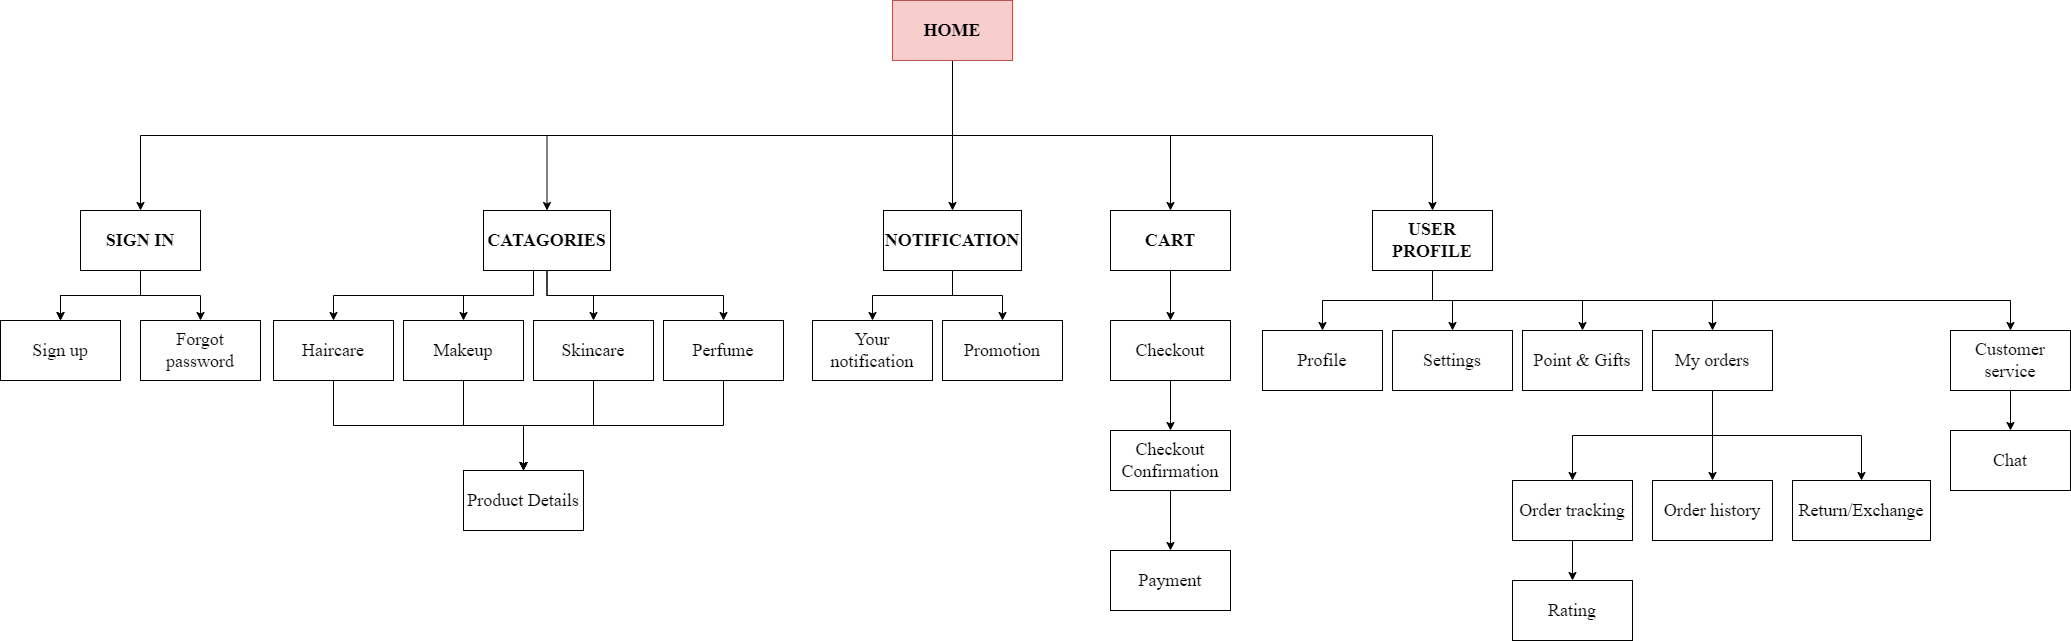

The diagram above was exported from draw.io. Its source (the exported page's mxGraphModel, read from the mxfile embedded in the PNG):
<mxGraphModel dx="2398" dy="1621" grid="1" gridSize="10" guides="1" tooltips="1" connect="1" arrows="1" fold="1" page="1" pageScale="1" pageWidth="1100" pageHeight="850" math="0" shadow="0">
  <root>
    <mxCell id="0" />
    <mxCell id="1" parent="0" />
    <mxCell id="qPw8elahYUg16upQKfRe-7" style="edgeStyle=orthogonalEdgeStyle;rounded=0;orthogonalLoop=1;jettySize=auto;html=1;entryX=0.5;entryY=0;entryDx=0;entryDy=0;exitX=0.5;exitY=1;exitDx=0;exitDy=0;fontFamily=Times New Roman;fontSize=18;" parent="1" source="qPw8elahYUg16upQKfRe-1" target="qPw8elahYUg16upQKfRe-5" edge="1">
      <mxGeometry relative="1" as="geometry" />
    </mxCell>
    <mxCell id="5PHTcOXG8ZRZ5wDFgB-F-1" style="edgeStyle=orthogonalEdgeStyle;rounded=0;orthogonalLoop=1;jettySize=auto;html=1;entryX=0.5;entryY=0;entryDx=0;entryDy=0;exitX=0.5;exitY=1;exitDx=0;exitDy=0;fontFamily=Times New Roman;fontSize=18;" parent="1" source="qPw8elahYUg16upQKfRe-1" target="qPw8elahYUg16upQKfRe-2" edge="1">
      <mxGeometry relative="1" as="geometry" />
    </mxCell>
    <mxCell id="5PHTcOXG8ZRZ5wDFgB-F-2" style="edgeStyle=orthogonalEdgeStyle;rounded=0;orthogonalLoop=1;jettySize=auto;html=1;exitX=0.5;exitY=1;exitDx=0;exitDy=0;fontFamily=Times New Roman;fontSize=18;" parent="1" source="qPw8elahYUg16upQKfRe-1" target="qPw8elahYUg16upQKfRe-4" edge="1">
      <mxGeometry relative="1" as="geometry" />
    </mxCell>
    <mxCell id="5PHTcOXG8ZRZ5wDFgB-F-3" style="edgeStyle=orthogonalEdgeStyle;rounded=0;orthogonalLoop=1;jettySize=auto;html=1;entryX=0.5;entryY=0;entryDx=0;entryDy=0;exitX=0.5;exitY=1;exitDx=0;exitDy=0;fontFamily=Times New Roman;fontSize=18;" parent="1" source="qPw8elahYUg16upQKfRe-1" target="qPw8elahYUg16upQKfRe-3" edge="1">
      <mxGeometry relative="1" as="geometry" />
    </mxCell>
    <mxCell id="OY5UK7eDKRvwSqBt3Tt2-15" style="edgeStyle=orthogonalEdgeStyle;rounded=0;orthogonalLoop=1;jettySize=auto;html=1;entryX=0.5;entryY=0;entryDx=0;entryDy=0;exitX=0.5;exitY=1;exitDx=0;exitDy=0;fontFamily=Times New Roman;fontSize=18;" parent="1" source="qPw8elahYUg16upQKfRe-1" target="OY5UK7eDKRvwSqBt3Tt2-14" edge="1">
      <mxGeometry relative="1" as="geometry" />
    </mxCell>
    <mxCell id="qPw8elahYUg16upQKfRe-1" value="HOME" style="rounded=0;whiteSpace=wrap;html=1;fillColor=#f8cecc;strokeColor=#b85450;fontFamily=Times New Roman;fontSize=18;fontStyle=1" parent="1" vertex="1">
      <mxGeometry x="242" y="-10" width="120" height="60" as="geometry" />
    </mxCell>
    <mxCell id="nXRH10NaO_-J1n20tTJj-4" style="edgeStyle=orthogonalEdgeStyle;rounded=0;orthogonalLoop=1;jettySize=auto;html=1;entryX=0.5;entryY=0;entryDx=0;entryDy=0;exitX=0.5;exitY=1;exitDx=0;exitDy=0;fontFamily=Times New Roman;fontSize=18;" parent="1" source="qPw8elahYUg16upQKfRe-2" target="5PHTcOXG8ZRZ5wDFgB-F-4" edge="1">
      <mxGeometry relative="1" as="geometry" />
    </mxCell>
    <mxCell id="nXRH10NaO_-J1n20tTJj-5" style="edgeStyle=orthogonalEdgeStyle;rounded=0;orthogonalLoop=1;jettySize=auto;html=1;entryX=0.5;entryY=0;entryDx=0;entryDy=0;exitX=0.5;exitY=1;exitDx=0;exitDy=0;fontFamily=Times New Roman;fontSize=18;" parent="1" source="qPw8elahYUg16upQKfRe-2" target="5PHTcOXG8ZRZ5wDFgB-F-6" edge="1">
      <mxGeometry relative="1" as="geometry">
        <Array as="points">
          <mxPoint x="-117" y="285" />
          <mxPoint x="-187" y="285" />
        </Array>
      </mxGeometry>
    </mxCell>
    <mxCell id="nXRH10NaO_-J1n20tTJj-6" style="edgeStyle=orthogonalEdgeStyle;rounded=0;orthogonalLoop=1;jettySize=auto;html=1;entryX=0.5;entryY=0;entryDx=0;entryDy=0;exitX=0.5;exitY=1;exitDx=0;exitDy=0;fontFamily=Times New Roman;fontSize=18;" parent="1" target="5PHTcOXG8ZRZ5wDFgB-F-7" edge="1">
      <mxGeometry relative="1" as="geometry">
        <mxPoint x="-117" y="255" as="sourcePoint" />
        <mxPoint x="-357" y="305" as="targetPoint" />
        <Array as="points">
          <mxPoint x="-117" y="285" />
          <mxPoint x="-317" y="285" />
        </Array>
      </mxGeometry>
    </mxCell>
    <mxCell id="nXRH10NaO_-J1n20tTJj-13" style="edgeStyle=orthogonalEdgeStyle;rounded=0;orthogonalLoop=1;jettySize=auto;html=1;entryX=0.5;entryY=0;entryDx=0;entryDy=0;exitX=0.5;exitY=1;exitDx=0;exitDy=0;fontFamily=Times New Roman;fontSize=18;" parent="1" source="qPw8elahYUg16upQKfRe-2" target="nXRH10NaO_-J1n20tTJj-12" edge="1">
      <mxGeometry relative="1" as="geometry" />
    </mxCell>
    <mxCell id="qPw8elahYUg16upQKfRe-2" value="CATAGORIES" style="rounded=0;whiteSpace=wrap;html=1;fontFamily=Times New Roman;fontSize=18;fontStyle=1" parent="1" vertex="1">
      <mxGeometry x="-167" y="200" width="127" height="60" as="geometry" />
    </mxCell>
    <mxCell id="nXRH10NaO_-J1n20tTJj-19" style="edgeStyle=orthogonalEdgeStyle;rounded=0;orthogonalLoop=1;jettySize=auto;html=1;entryX=0.5;entryY=0;entryDx=0;entryDy=0;exitX=0.5;exitY=1;exitDx=0;exitDy=0;fontFamily=Times New Roman;fontSize=18;" parent="1" source="qPw8elahYUg16upQKfRe-3" target="nXRH10NaO_-J1n20tTJj-14" edge="1">
      <mxGeometry relative="1" as="geometry" />
    </mxCell>
    <mxCell id="qPw8elahYUg16upQKfRe-3" value="CART" style="rounded=0;whiteSpace=wrap;html=1;fontFamily=Times New Roman;fontSize=18;fontStyle=1" parent="1" vertex="1">
      <mxGeometry x="460" y="200" width="120" height="60" as="geometry" />
    </mxCell>
    <mxCell id="nXRH10NaO_-J1n20tTJj-10" style="edgeStyle=orthogonalEdgeStyle;rounded=0;orthogonalLoop=1;jettySize=auto;html=1;entryX=0.5;entryY=0;entryDx=0;entryDy=0;exitX=0.5;exitY=1;exitDx=0;exitDy=0;fontFamily=Times New Roman;fontSize=18;" parent="1" source="qPw8elahYUg16upQKfRe-4" target="nXRH10NaO_-J1n20tTJj-8" edge="1">
      <mxGeometry relative="1" as="geometry" />
    </mxCell>
    <mxCell id="nXRH10NaO_-J1n20tTJj-11" style="edgeStyle=orthogonalEdgeStyle;rounded=0;orthogonalLoop=1;jettySize=auto;html=1;entryX=0.5;entryY=0;entryDx=0;entryDy=0;exitX=0.5;exitY=1;exitDx=0;exitDy=0;fontFamily=Times New Roman;fontSize=18;" parent="1" source="qPw8elahYUg16upQKfRe-4" target="nXRH10NaO_-J1n20tTJj-7" edge="1">
      <mxGeometry relative="1" as="geometry" />
    </mxCell>
    <mxCell id="qPw8elahYUg16upQKfRe-4" value="NOTIFICATION" style="rounded=0;whiteSpace=wrap;html=1;fontFamily=Times New Roman;fontSize=18;fontStyle=1" parent="1" vertex="1">
      <mxGeometry x="233" y="200" width="138" height="60" as="geometry" />
    </mxCell>
    <mxCell id="nXRH10NaO_-J1n20tTJj-27" style="edgeStyle=orthogonalEdgeStyle;rounded=0;orthogonalLoop=1;jettySize=auto;html=1;entryX=0.5;entryY=0;entryDx=0;entryDy=0;exitX=0.5;exitY=1;exitDx=0;exitDy=0;fontFamily=Times New Roman;fontSize=18;" parent="1" edge="1">
      <mxGeometry relative="1" as="geometry">
        <Array as="points">
          <mxPoint x="782" y="290" />
          <mxPoint x="672" y="290" />
        </Array>
        <mxPoint x="782" y="260" as="sourcePoint" />
        <mxPoint x="672" y="320" as="targetPoint" />
      </mxGeometry>
    </mxCell>
    <mxCell id="OY5UK7eDKRvwSqBt3Tt2-1" style="edgeStyle=orthogonalEdgeStyle;rounded=0;orthogonalLoop=1;jettySize=auto;html=1;entryX=0.5;entryY=0;entryDx=0;entryDy=0;fontFamily=Times New Roman;fontSize=18;" parent="1" source="qPw8elahYUg16upQKfRe-5" target="nXRH10NaO_-J1n20tTJj-21" edge="1">
      <mxGeometry relative="1" as="geometry" />
    </mxCell>
    <mxCell id="OY5UK7eDKRvwSqBt3Tt2-2" style="edgeStyle=orthogonalEdgeStyle;rounded=0;orthogonalLoop=1;jettySize=auto;html=1;entryX=0.5;entryY=0;entryDx=0;entryDy=0;exitX=0.5;exitY=1;exitDx=0;exitDy=0;fontFamily=Times New Roman;fontSize=18;" parent="1" source="qPw8elahYUg16upQKfRe-5" target="nXRH10NaO_-J1n20tTJj-22" edge="1">
      <mxGeometry relative="1" as="geometry" />
    </mxCell>
    <mxCell id="OY5UK7eDKRvwSqBt3Tt2-3" style="edgeStyle=orthogonalEdgeStyle;rounded=0;orthogonalLoop=1;jettySize=auto;html=1;entryX=0.5;entryY=0;entryDx=0;entryDy=0;exitX=0.5;exitY=1;exitDx=0;exitDy=0;fontFamily=Times New Roman;fontSize=18;" parent="1" source="qPw8elahYUg16upQKfRe-5" target="nXRH10NaO_-J1n20tTJj-23" edge="1">
      <mxGeometry relative="1" as="geometry" />
    </mxCell>
    <mxCell id="OY5UK7eDKRvwSqBt3Tt2-27" value="" style="edgeStyle=orthogonalEdgeStyle;rounded=0;orthogonalLoop=1;jettySize=auto;html=1;exitX=0.5;exitY=1;exitDx=0;exitDy=0;fontFamily=Times New Roman;fontSize=18;" parent="1" source="qPw8elahYUg16upQKfRe-5" target="OY5UK7eDKRvwSqBt3Tt2-26" edge="1">
      <mxGeometry relative="1" as="geometry" />
    </mxCell>
    <mxCell id="qPw8elahYUg16upQKfRe-5" value="USER PROFILE" style="rounded=0;whiteSpace=wrap;html=1;fontFamily=Times New Roman;fontSize=18;fontStyle=1" parent="1" vertex="1">
      <mxGeometry x="722" y="200" width="120" height="60" as="geometry" />
    </mxCell>
    <mxCell id="OY5UK7eDKRvwSqBt3Tt2-12" style="edgeStyle=orthogonalEdgeStyle;rounded=0;orthogonalLoop=1;jettySize=auto;html=1;entryX=0.5;entryY=0;entryDx=0;entryDy=0;fontFamily=Times New Roman;fontSize=18;" parent="1" source="5PHTcOXG8ZRZ5wDFgB-F-4" target="OY5UK7eDKRvwSqBt3Tt2-4" edge="1">
      <mxGeometry relative="1" as="geometry" />
    </mxCell>
    <mxCell id="5PHTcOXG8ZRZ5wDFgB-F-4" value="Skincare" style="rounded=0;whiteSpace=wrap;html=1;fontFamily=Times New Roman;fontSize=18;" parent="1" vertex="1">
      <mxGeometry x="-117" y="310" width="120" height="60" as="geometry" />
    </mxCell>
    <mxCell id="OY5UK7eDKRvwSqBt3Tt2-11" style="edgeStyle=orthogonalEdgeStyle;rounded=0;orthogonalLoop=1;jettySize=auto;html=1;entryX=0.5;entryY=0;entryDx=0;entryDy=0;fontFamily=Times New Roman;fontSize=18;" parent="1" source="5PHTcOXG8ZRZ5wDFgB-F-6" target="OY5UK7eDKRvwSqBt3Tt2-4" edge="1">
      <mxGeometry relative="1" as="geometry" />
    </mxCell>
    <mxCell id="5PHTcOXG8ZRZ5wDFgB-F-6" value="Makeup" style="rounded=0;whiteSpace=wrap;html=1;fontFamily=Times New Roman;fontSize=18;" parent="1" vertex="1">
      <mxGeometry x="-247" y="310" width="120" height="60" as="geometry" />
    </mxCell>
    <mxCell id="OY5UK7eDKRvwSqBt3Tt2-10" style="edgeStyle=orthogonalEdgeStyle;rounded=0;orthogonalLoop=1;jettySize=auto;html=1;entryX=0.5;entryY=0;entryDx=0;entryDy=0;exitX=0.5;exitY=1;exitDx=0;exitDy=0;fontFamily=Times New Roman;fontSize=18;" parent="1" source="5PHTcOXG8ZRZ5wDFgB-F-7" target="OY5UK7eDKRvwSqBt3Tt2-4" edge="1">
      <mxGeometry relative="1" as="geometry" />
    </mxCell>
    <mxCell id="5PHTcOXG8ZRZ5wDFgB-F-7" value="Haircare" style="rounded=0;whiteSpace=wrap;html=1;fontFamily=Times New Roman;fontSize=18;" parent="1" vertex="1">
      <mxGeometry x="-377" y="310" width="120" height="60" as="geometry" />
    </mxCell>
    <mxCell id="nXRH10NaO_-J1n20tTJj-7" value="Promotion" style="rounded=0;whiteSpace=wrap;html=1;fontFamily=Times New Roman;fontSize=18;" parent="1" vertex="1">
      <mxGeometry x="292" y="310" width="120" height="60" as="geometry" />
    </mxCell>
    <mxCell id="nXRH10NaO_-J1n20tTJj-8" value="Your notification" style="rounded=0;whiteSpace=wrap;html=1;fontFamily=Times New Roman;fontSize=18;" parent="1" vertex="1">
      <mxGeometry x="162" y="310" width="120" height="60" as="geometry" />
    </mxCell>
    <mxCell id="OY5UK7eDKRvwSqBt3Tt2-13" style="edgeStyle=orthogonalEdgeStyle;rounded=0;orthogonalLoop=1;jettySize=auto;html=1;entryX=0.5;entryY=0;entryDx=0;entryDy=0;exitX=0.5;exitY=1;exitDx=0;exitDy=0;fontFamily=Times New Roman;fontSize=18;" parent="1" source="nXRH10NaO_-J1n20tTJj-12" target="OY5UK7eDKRvwSqBt3Tt2-4" edge="1">
      <mxGeometry relative="1" as="geometry" />
    </mxCell>
    <mxCell id="nXRH10NaO_-J1n20tTJj-12" value="Perfume" style="rounded=0;whiteSpace=wrap;html=1;fontFamily=Times New Roman;fontSize=18;" parent="1" vertex="1">
      <mxGeometry x="13" y="310" width="120" height="60" as="geometry" />
    </mxCell>
    <mxCell id="OY5UK7eDKRvwSqBt3Tt2-22" value="" style="edgeStyle=orthogonalEdgeStyle;rounded=0;orthogonalLoop=1;jettySize=auto;html=1;fontFamily=Times New Roman;fontSize=18;" parent="1" source="nXRH10NaO_-J1n20tTJj-14" target="OY5UK7eDKRvwSqBt3Tt2-21" edge="1">
      <mxGeometry relative="1" as="geometry" />
    </mxCell>
    <mxCell id="nXRH10NaO_-J1n20tTJj-14" value="Checkout" style="rounded=0;whiteSpace=wrap;html=1;fontFamily=Times New Roman;fontSize=18;" parent="1" vertex="1">
      <mxGeometry x="460" y="310" width="120" height="60" as="geometry" />
    </mxCell>
    <mxCell id="nXRH10NaO_-J1n20tTJj-21" value="Settings" style="rounded=0;whiteSpace=wrap;html=1;fontFamily=Times New Roman;fontSize=18;" parent="1" vertex="1">
      <mxGeometry x="742" y="320" width="120" height="60" as="geometry" />
    </mxCell>
    <mxCell id="nXRH10NaO_-J1n20tTJj-22" value="Point &amp;amp; Gifts" style="rounded=0;whiteSpace=wrap;html=1;fontFamily=Times New Roman;fontSize=18;" parent="1" vertex="1">
      <mxGeometry x="872" y="320" width="120" height="60" as="geometry" />
    </mxCell>
    <mxCell id="OY5UK7eDKRvwSqBt3Tt2-33" value="" style="edgeStyle=orthogonalEdgeStyle;rounded=0;orthogonalLoop=1;jettySize=auto;html=1;fontFamily=Times New Roman;fontSize=18;entryX=0.5;entryY=0;entryDx=0;entryDy=0;" parent="1" target="OY5UK7eDKRvwSqBt3Tt2-30" edge="1">
      <mxGeometry relative="1" as="geometry">
        <mxPoint x="1062" y="425" as="sourcePoint" />
        <mxPoint x="920" y="460" as="targetPoint" />
      </mxGeometry>
    </mxCell>
    <mxCell id="OY5UK7eDKRvwSqBt3Tt2-36" value="" style="edgeStyle=orthogonalEdgeStyle;rounded=0;orthogonalLoop=1;jettySize=auto;html=1;fontFamily=Times New Roman;fontSize=18;" parent="1" source="nXRH10NaO_-J1n20tTJj-23" target="OY5UK7eDKRvwSqBt3Tt2-35" edge="1">
      <mxGeometry relative="1" as="geometry" />
    </mxCell>
    <mxCell id="OY5UK7eDKRvwSqBt3Tt2-40" style="edgeStyle=orthogonalEdgeStyle;rounded=0;orthogonalLoop=1;jettySize=auto;html=1;entryX=0.5;entryY=0;entryDx=0;entryDy=0;exitX=0.5;exitY=1;exitDx=0;exitDy=0;fontFamily=Times New Roman;fontSize=18;" parent="1" source="nXRH10NaO_-J1n20tTJj-23" target="OY5UK7eDKRvwSqBt3Tt2-39" edge="1">
      <mxGeometry relative="1" as="geometry" />
    </mxCell>
    <mxCell id="nXRH10NaO_-J1n20tTJj-23" value="My orders" style="rounded=0;whiteSpace=wrap;html=1;fontFamily=Times New Roman;fontSize=18;" parent="1" vertex="1">
      <mxGeometry x="1002" y="320" width="120" height="60" as="geometry" />
    </mxCell>
    <mxCell id="nXRH10NaO_-J1n20tTJj-20" value="Profile" style="rounded=0;whiteSpace=wrap;html=1;fontFamily=Times New Roman;fontSize=18;" parent="1" vertex="1">
      <mxGeometry x="612" y="320" width="120" height="60" as="geometry" />
    </mxCell>
    <mxCell id="OY5UK7eDKRvwSqBt3Tt2-4" value="Product Details" style="rounded=0;whiteSpace=wrap;html=1;fontFamily=Times New Roman;fontSize=18;" parent="1" vertex="1">
      <mxGeometry x="-187" y="460" width="120" height="60" as="geometry" />
    </mxCell>
    <mxCell id="OY5UK7eDKRvwSqBt3Tt2-17" style="edgeStyle=orthogonalEdgeStyle;rounded=0;orthogonalLoop=1;jettySize=auto;html=1;entryX=0.5;entryY=0;entryDx=0;entryDy=0;fontFamily=Times New Roman;fontSize=18;" parent="1" source="OY5UK7eDKRvwSqBt3Tt2-14" target="OY5UK7eDKRvwSqBt3Tt2-16" edge="1">
      <mxGeometry relative="1" as="geometry" />
    </mxCell>
    <mxCell id="OY5UK7eDKRvwSqBt3Tt2-18" value="" style="edgeStyle=orthogonalEdgeStyle;rounded=0;orthogonalLoop=1;jettySize=auto;html=1;fontFamily=Times New Roman;fontSize=18;" parent="1" source="OY5UK7eDKRvwSqBt3Tt2-14" target="OY5UK7eDKRvwSqBt3Tt2-16" edge="1">
      <mxGeometry relative="1" as="geometry" />
    </mxCell>
    <mxCell id="OY5UK7eDKRvwSqBt3Tt2-20" value="" style="edgeStyle=orthogonalEdgeStyle;rounded=0;orthogonalLoop=1;jettySize=auto;html=1;fontFamily=Times New Roman;fontSize=18;" parent="1" source="OY5UK7eDKRvwSqBt3Tt2-14" target="OY5UK7eDKRvwSqBt3Tt2-19" edge="1">
      <mxGeometry relative="1" as="geometry" />
    </mxCell>
    <mxCell id="OY5UK7eDKRvwSqBt3Tt2-14" value="SIGN IN" style="rounded=0;whiteSpace=wrap;html=1;fontFamily=Times New Roman;fontSize=18;fontStyle=1" parent="1" vertex="1">
      <mxGeometry x="-570" y="200" width="120" height="60" as="geometry" />
    </mxCell>
    <mxCell id="OY5UK7eDKRvwSqBt3Tt2-16" value="Sign up" style="rounded=0;whiteSpace=wrap;html=1;fontFamily=Times New Roman;fontSize=18;" parent="1" vertex="1">
      <mxGeometry x="-650" y="310" width="120" height="60" as="geometry" />
    </mxCell>
    <mxCell id="OY5UK7eDKRvwSqBt3Tt2-19" value="Forgot password" style="rounded=0;whiteSpace=wrap;html=1;fontFamily=Times New Roman;fontSize=18;" parent="1" vertex="1">
      <mxGeometry x="-510" y="310" width="120" height="60" as="geometry" />
    </mxCell>
    <mxCell id="OY5UK7eDKRvwSqBt3Tt2-25" value="" style="edgeStyle=orthogonalEdgeStyle;rounded=0;orthogonalLoop=1;jettySize=auto;html=1;fontFamily=Times New Roman;fontSize=18;" parent="1" source="OY5UK7eDKRvwSqBt3Tt2-21" target="OY5UK7eDKRvwSqBt3Tt2-24" edge="1">
      <mxGeometry relative="1" as="geometry" />
    </mxCell>
    <mxCell id="OY5UK7eDKRvwSqBt3Tt2-21" value="Checkout Confirmation" style="rounded=0;whiteSpace=wrap;html=1;fontFamily=Times New Roman;fontSize=18;" parent="1" vertex="1">
      <mxGeometry x="460" y="420" width="120" height="60" as="geometry" />
    </mxCell>
    <mxCell id="OY5UK7eDKRvwSqBt3Tt2-24" value="Payment" style="rounded=0;whiteSpace=wrap;html=1;fontFamily=Times New Roman;fontSize=18;" parent="1" vertex="1">
      <mxGeometry x="460" y="540" width="120" height="60" as="geometry" />
    </mxCell>
    <mxCell id="OY5UK7eDKRvwSqBt3Tt2-29" value="" style="edgeStyle=orthogonalEdgeStyle;rounded=0;orthogonalLoop=1;jettySize=auto;html=1;fontFamily=Times New Roman;fontSize=18;" parent="1" source="OY5UK7eDKRvwSqBt3Tt2-26" target="OY5UK7eDKRvwSqBt3Tt2-28" edge="1">
      <mxGeometry relative="1" as="geometry" />
    </mxCell>
    <mxCell id="OY5UK7eDKRvwSqBt3Tt2-26" value="Customer service" style="rounded=0;whiteSpace=wrap;html=1;fontFamily=Times New Roman;fontSize=18;" parent="1" vertex="1">
      <mxGeometry x="1300" y="320" width="120" height="60" as="geometry" />
    </mxCell>
    <mxCell id="OY5UK7eDKRvwSqBt3Tt2-28" value="Chat" style="rounded=0;whiteSpace=wrap;html=1;fontFamily=Times New Roman;fontSize=18;" parent="1" vertex="1">
      <mxGeometry x="1300" y="420" width="120" height="60" as="geometry" />
    </mxCell>
    <mxCell id="OY5UK7eDKRvwSqBt3Tt2-42" value="" style="edgeStyle=orthogonalEdgeStyle;rounded=0;orthogonalLoop=1;jettySize=auto;html=1;fontFamily=Times New Roman;fontSize=18;" parent="1" source="OY5UK7eDKRvwSqBt3Tt2-30" target="OY5UK7eDKRvwSqBt3Tt2-41" edge="1">
      <mxGeometry relative="1" as="geometry" />
    </mxCell>
    <mxCell id="OY5UK7eDKRvwSqBt3Tt2-30" value="Order tracking" style="rounded=0;whiteSpace=wrap;html=1;fontFamily=Times New Roman;fontSize=18;" parent="1" vertex="1">
      <mxGeometry x="862" y="470" width="120" height="60" as="geometry" />
    </mxCell>
    <mxCell id="OY5UK7eDKRvwSqBt3Tt2-35" value="Order history" style="rounded=0;whiteSpace=wrap;html=1;fontFamily=Times New Roman;fontSize=18;" parent="1" vertex="1">
      <mxGeometry x="1002" y="470" width="120" height="60" as="geometry" />
    </mxCell>
    <mxCell id="OY5UK7eDKRvwSqBt3Tt2-39" value="Return/Exchange" style="rounded=0;whiteSpace=wrap;html=1;fontFamily=Times New Roman;fontSize=18;" parent="1" vertex="1">
      <mxGeometry x="1142" y="470" width="138" height="60" as="geometry" />
    </mxCell>
    <mxCell id="OY5UK7eDKRvwSqBt3Tt2-41" value="Rating" style="rounded=0;whiteSpace=wrap;html=1;fontFamily=Times New Roman;fontSize=18;" parent="1" vertex="1">
      <mxGeometry x="862" y="570" width="120" height="60" as="geometry" />
    </mxCell>
  </root>
</mxGraphModel>